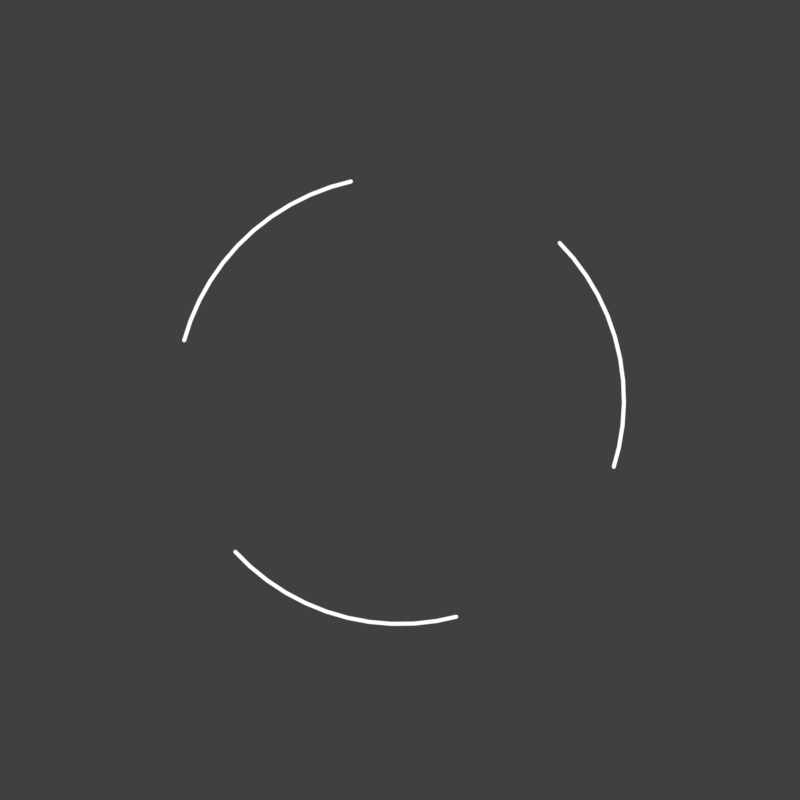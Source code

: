# Source: rendermarker.spinner-top.blend  (saved by Blender 2.79.0; exported with 4.5.12 LTS)
import bpy
from mathutils import Matrix  # noqa: F401  (used for matrix-valued properties, if any)

bpy.ops.wm.read_factory_settings(use_empty=True)
scene = bpy.context.scene
scene.name = 'spinner-top-approach'

# ---- collections
col_collection_1 = bpy.data.collections.new('Collection 1'); scene.collection.children.link(col_collection_1)

# ---- materials (node trees are filled in below, after node groups)
mat_white_001 = bpy.data.materials.new('white.001')
mat_white_001.alpha_threshold = 0.0
mat_white_001.roughness = 0.5
mat_white__98trans = bpy.data.materials.new('white-.98trans')
mat_white__98trans.alpha_threshold = 0.0
mat_white__98trans.roughness = 0.5
mat_lightergreen = bpy.data.materials.new('lightergreen')

# ---- material node trees
mat_white_001.use_nodes = True; mat_white_001.node_tree.nodes.clear()
_N = mat_white_001.node_tree.nodes; _L = mat_white_001.node_tree.links
n0 = _N.new('ShaderNodeOutputMaterial'); n0.name = 'Material Output'; n0.location = (300, 300)
n1 = _N.new('ShaderNodeEmission'); n1.name = 'Emission'; n1.location = (10, 300)
_L.new(n1.outputs[0], n0.inputs[0])
n0.is_active_output = True
mat_white__98trans.use_nodes = True; mat_white__98trans.node_tree.nodes.clear()
_N = mat_white__98trans.node_tree.nodes; _L = mat_white__98trans.node_tree.links
n0 = _N.new('ShaderNodeOutputMaterial'); n0.name = 'Material Output'; n0.location = (300, 300)
n1 = _N.new('ShaderNodeMixShader'); n1.name = 'Mix Shader'; n1.location = (10, 300)
n1.inputs[0].default_value = 0.98
n2 = _N.new('ShaderNodeEmission'); n2.name = 'Emission'; n2.location = (-180, 200)
n3 = _N.new('ShaderNodeBsdfTransparent'); n3.name = 'Transparent BSDF'; n3.location = (-180, 100)
_L.new(n1.outputs[0], n0.inputs[0])
_L.new(n2.outputs[0], n1.inputs[1])
_L.new(n3.outputs[0], n1.inputs[2])
n0.is_active_output = True

# ---- world
world_world_008 = bpy.data.worlds.new('World.008'); scene.world = world_world_008
world_world_008.color = (0.05088, 0.05088, 0.05088)
world_world_008.use_sun_shadow = False
world_world_008.sun_shadow_jitter_overblur = 0.0
world_world_008.cycles.sampling_method = 'MANUAL'

# ---- cameras
cam_camera_002 = bpy.data.cameras.new('Camera.002')
cam_camera_002.type = 'ORTHO'
cam_camera_002.clip_end = 100.0
cam_camera_002.lens = 35.0
cam_camera_002.sensor_width = 32.0
cam_camera_002.sensor_height = 18.0
cam_camera_002.ortho_scale = 0.26
cam_camera_002.display_size = 2.0
cam_camera_002.dof.focus_distance = 0.0
cam_camera_001 = bpy.data.cameras.new('Camera.001')
cam_camera_001.type = 'ORTHO'
cam_camera_001.clip_end = 100.0
cam_camera_001.lens = 35.0
cam_camera_001.sensor_width = 32.0
cam_camera_001.sensor_height = 18.0
cam_camera_001.ortho_scale = 1.2
cam_camera_001.display_size = 2.0
cam_camera_001.dof.focus_distance = 0.0
cam_camera_042 = bpy.data.cameras.new('Camera.042')
cam_camera_042.type = 'ORTHO'
cam_camera_042.clip_end = 100.0
cam_camera_042.lens = 35.0
cam_camera_042.sensor_width = 32.0
cam_camera_042.sensor_height = 18.0
cam_camera_042.ortho_scale = 0.96
cam_camera_042.display_size = 2.0
cam_camera_042.dof.focus_distance = 0.0

# ---- meshes
me_circle = bpy.data.meshes.new('Circle')
me_circle.from_pydata([(-7.026e-08, 0.1525, 0.0), (-0.02975, 0.1496, 0.0), (-0.05836, 0.1409, 0.0), (-0.08473, 0.1268, 0.0), (-0.1078, 0.1078, 0.0), (-0.1268, 0.08473, 0.0), (-0.1409, 0.05836, 0.0), (-0.1496, 0.02975, 0.0), (-0.1525, 2.555e-07, 0.0), (-0.1496, -0.02975, 0.0), (-0.1409, -0.05836, 0.0), (-0.1268, -0.08473, 0.0), (-0.1078, -0.1078, 0.0), (-0.08473, -0.1268, 0.0), (-0.05836, -0.1409, 0.0), (-0.02975, -0.1496, 0.0), (-2.057e-08, -0.1525, 0.0), (0.02975, -0.1496, 0.0), (0.05836, -0.1409, 0.0), (0.08473, -0.1268, 0.0), (0.1078, -0.1078, 0.0), (0.1268, -0.08473, 0.0), (0.1409, -0.05836, 0.0), (0.1496, -0.02975, 0.0), (0.1525, 3.913e-07, 0.0), (0.1496, 0.02975, 0.0), (0.1409, 0.05836, 0.0), (0.1268, 0.08473, 0.0), (0.1078, 0.1078, 0.0), (0.08473, 0.1268, 0.0), (0.05836, 0.1409, 0.0), (0.02975, 0.1496, 0.0), (-6.939e-08, 0.2207, 0.0), (-0.04305, 0.2164, 0.0), (-0.08445, 0.2039, 0.0), (-0.1226, 0.1835, 0.0), (-0.1561, 0.1561, 0.0), (-0.1835, 0.1226, 0.0), (-0.2039, 0.08445, 0.0), (-0.2164, 0.04305, 0.0), (-0.2207, 2.59e-07, 0.0), (-0.2164, -0.04305, 0.0), (-0.2039, -0.08445, 0.0), (-0.1835, -0.1226, 0.0), (-0.1561, -0.1561, 0.0), (-0.1226, -0.1835, 0.0), (-0.08445, -0.2039, 0.0), (-0.04305, -0.2164, 0.0), (2.52e-09, -0.2207, 0.0), (0.04305, -0.2164, 0.0), (0.08445, -0.2039, 0.0), (0.1226, -0.1835, 0.0), (0.1561, -0.1561, 0.0), (0.1835, -0.1226, 0.0), (0.2039, -0.08445, 0.0), (0.2164, -0.04305, 0.0), (0.2207, 4.555e-07, 0.0), (0.2164, 0.04305, 0.0), (0.2039, 0.08445, 0.0), (0.1835, 0.1226, 0.0), (0.1561, 0.1561, 0.0), (0.1226, 0.1835, 0.0), (0.08445, 0.2039, 0.0), (0.04305, 0.2164, 0.0)], [], [(14, 13, 45, 46), (1, 0, 32, 33), (28, 27, 59, 60), (15, 14, 46, 47), (2, 1, 33, 34), (29, 28, 60, 61), (16, 15, 47, 48), (3, 2, 34, 35), (30, 29, 61, 62), (17, 16, 48, 49), (4, 3, 35, 36), (31, 30, 62, 63), (18, 17, 49, 50), (5, 4, 36, 37), (0, 31, 63, 32), (19, 18, 50, 51), (6, 5, 37, 38), (20, 19, 51, 52), (7, 6, 38, 39), (21, 20, 52, 53), (8, 7, 39, 40), (22, 21, 53, 54), (9, 8, 40, 41), (23, 22, 54, 55), (10, 9, 41, 42), (24, 23, 55, 56), (11, 10, 42, 43), (25, 24, 56, 57), (12, 11, 43, 44), (26, 25, 57, 58), (13, 12, 44, 45), (27, 26, 58, 59)])
me_circle.materials.append(mat_white_001)
me_circle.use_remesh_preserve_volume = False
me_circle.use_remesh_preserve_attributes = False
me_circle.use_mirror_vertex_groups = False
me_circle.update()
me_circle_002 = bpy.data.meshes.new('Circle.002')
me_circle_002.from_pydata([(-2.554e-08, 1.061, 0.0), (-0.104, 1.056, 0.0), (-0.207, 1.041, 0.0), (-0.3081, 1.016, 0.0), (-0.4061, 0.9804, 0.0), (-0.5002, 0.9359, 0.0), (-0.5896, 0.8824, 0.0), (-0.6732, 0.8203, 0.0), (-0.7504, 0.7504, 0.0), (-0.8203, 0.6732, 0.0), (-0.8824, 0.5896, 0.0), (-0.9359, 0.5002, 0.0), (-0.9804, 0.4061, 0.0), (-1.016, 0.3081, 0.0), (-1.041, 0.207, 0.0), (-1.056, 0.104, 0.0), (-1.061, -1.618e-07, 0.0), (-1.056, -0.104, 0.0), (-1.041, -0.207, 0.0), (-1.016, -0.3081, 0.0), (-0.9804, -0.4061, 0.0), (-0.9359, -0.5002, 0.0), (-0.8824, -0.5896, 0.0), (-0.8203, -0.6732, 0.0), (-0.7504, -0.7504, 0.0), (-0.6732, -0.8203, 0.0), (-0.5896, -0.8824, 0.0), (-0.5002, -0.9359, 0.0), (-0.4061, -0.9804, 0.0), (-0.308, -1.016, 0.0), (-0.207, -1.041, 0.0), (-0.104, -1.056, 0.0), (8.263e-07, -1.061, 0.0), (0.104, -1.056, 0.0), (0.207, -1.041, 0.0), (0.3081, -1.016, 0.0), (0.4061, -0.9804, 0.0), (0.5002, -0.9359, 0.0), (0.5896, -0.8824, 0.0), (0.6732, -0.8203, 0.0), (0.7504, -0.7504, 0.0), (0.8203, -0.6732, 0.0), (0.8824, -0.5896, 0.0), (0.9359, -0.5002, 0.0), (0.9804, -0.4061, 0.0), (1.016, -0.3081, 0.0), (1.041, -0.207, 0.0), (1.056, -0.104, 0.0), (1.061, -4.823e-07, 0.0), (1.056, 0.104, 0.0), (1.041, 0.207, 0.0), (1.016, 0.308, 0.0), (0.9804, 0.4061, 0.0), (0.9359, 0.5002, 0.0), (0.8824, 0.5896, 0.0), (0.8203, 0.6732, 0.0), (0.7504, 0.7504, 0.0), (0.6732, 0.8203, 0.0), (0.5896, 0.8824, 0.0), (0.5002, 0.9359, 0.0), (0.4061, 0.9804, 0.0), (0.3081, 1.016, 0.0), (0.207, 1.041, 0.0), (0.104, 1.056, 0.0), (-0.1014, 1.029, 0.0), (-7.777e-08, 1.034, 0.0), (-0.2018, 1.014, 0.0), (-0.3002, 0.9896, 0.0), (-0.3958, 0.9554, 0.0), (-0.4875, 0.912, 0.0), (-0.5745, 0.8599, 0.0), (-0.6561, 0.7994, 0.0), (-0.7313, 0.7313, 0.0), (-0.7994, 0.6561, 0.0), (-0.8599, 0.5745, 0.0), (-0.912, 0.4875, 0.0), (-0.9554, 0.3958, 0.0), (-0.9896, 0.3002, 0.0), (-1.014, 0.2018, 0.0), (-1.029, 0.1014, 0.0), (-1.034, -1.599e-07, 0.0), (-1.029, -0.1014, 0.0), (-1.014, -0.2018, 0.0), (-0.9896, -0.3002, 0.0), (-0.9554, -0.3958, 0.0), (-0.912, -0.4875, 0.0), (-0.8599, -0.5745, 0.0), (-0.7994, -0.6561, 0.0), (-0.7313, -0.7313, 0.0), (-0.6561, -0.7994, 0.0), (-0.5745, -0.8599, 0.0), (-0.4875, -0.912, 0.0), (-0.3958, -0.9554, 0.0), (-0.3002, -0.9896, 0.0), (-0.2018, -1.014, 0.0), (-0.1014, -1.029, 0.0), (8.035e-07, -1.034, 0.0), (0.1014, -1.029, 0.0), (0.2018, -1.014, 0.0), (0.3002, -0.9896, 0.0), (0.3958, -0.9554, 0.0), (0.4875, -0.912, 0.0), (0.5745, -0.8599, 0.0), (0.6561, -0.7994, 0.0), (0.7313, -0.7313, 0.0), (0.7994, -0.6561, 0.0), (0.8599, -0.5745, 0.0), (0.912, -0.4875, 0.0), (0.9554, -0.3958, 0.0), (0.9896, -0.3002, 0.0), (1.014, -0.2018, 0.0), (1.029, -0.1014, 0.0), (1.034, -4.865e-07, 0.0), (1.029, 0.1014, 0.0), (1.014, 0.2018, 0.0), (0.9896, 0.3002, 0.0), (0.9554, 0.3958, 0.0), (0.912, 0.4875, 0.0), (0.8599, 0.5745, 0.0), (0.7994, 0.6561, 0.0), (0.7313, 0.7313, 0.0), (0.6561, 0.7994, 0.0), (0.5746, 0.8599, 0.0), (0.4875, 0.912, 0.0), (0.3958, 0.9554, 0.0), (0.3002, 0.9896, 0.0), (0.2018, 1.014, 0.0), (0.1014, 1.029, 0.0)], [], [(64, 65, 0, 1), (66, 64, 1, 2), (67, 66, 2, 3), (68, 67, 3, 4), (69, 68, 4, 5), (70, 69, 5, 6), (71, 70, 6, 7), (72, 71, 7, 8), (73, 72, 8, 9), (74, 73, 9, 10), (75, 74, 10, 11), (76, 75, 11, 12), (77, 76, 12, 13), (78, 77, 13, 14), (79, 78, 14, 15), (80, 79, 15, 16), (81, 80, 16, 17), (82, 81, 17, 18), (83, 82, 18, 19), (84, 83, 19, 20), (85, 84, 20, 21), (86, 85, 21, 22), (87, 86, 22, 23), (88, 87, 23, 24), (89, 88, 24, 25), (90, 89, 25, 26), (91, 90, 26, 27), (92, 91, 27, 28), (93, 92, 28, 29), (94, 93, 29, 30), (95, 94, 30, 31), (96, 95, 31, 32), (97, 96, 32, 33), (98, 97, 33, 34), (99, 98, 34, 35), (100, 99, 35, 36), (101, 100, 36, 37), (102, 101, 37, 38), (103, 102, 38, 39), (104, 103, 39, 40), (105, 104, 40, 41), (106, 105, 41, 42), (107, 106, 42, 43), (108, 107, 43, 44), (109, 108, 44, 45), (110, 109, 45, 46), (111, 110, 46, 47), (112, 111, 47, 48), (113, 112, 48, 49), (114, 113, 49, 50), (115, 114, 50, 51), (116, 115, 51, 52), (117, 116, 52, 53), (118, 117, 53, 54), (119, 118, 54, 55), (120, 119, 55, 56), (121, 120, 56, 57), (122, 121, 57, 58), (123, 122, 58, 59), (124, 123, 59, 60), (125, 124, 60, 61), (126, 125, 61, 62), (127, 126, 62, 63), (65, 127, 63, 0)])
me_circle_002.materials.append(mat_white_001)
me_circle_002.use_remesh_preserve_volume = False
me_circle_002.use_remesh_preserve_attributes = False
me_circle_002.use_mirror_vertex_groups = False
me_circle_002.update()
me_circle_000 = bpy.data.meshes.new('Circle.000')
me_circle_000.from_pydata([(-1.898e-08, 1.05, 0.0), (-0.1029, 1.045, 0.0), (-0.2048, 1.03, 0.0), (-0.3047, 1.005, 0.0), (-0.4017, 0.9699, 0.0), (-0.4949, 0.9259, 0.0), (-0.5832, 0.8729, 0.0), (-0.666, 0.8115, 0.0), (-0.7423, 0.7423, 0.0), (-0.8115, 0.666, 0.0), (-0.8729, 0.5832, 0.0), (-0.9259, 0.4949, 0.0), (-0.9699, 0.4017, 0.0), (-1.005, 0.3047, 0.0), (-1.03, 0.2048, 0.0), (-1.045, 0.1029, 0.0), (-1.05, -1.63e-07, 0.0), (-1.045, -0.1029, 0.0), (-1.03, -0.2048, 0.0), (-1.005, -0.3047, 0.0), (-0.9699, -0.4017, 0.0), (-0.9259, -0.4949, 0.0), (-0.8729, -0.5832, 0.0), (-0.8115, -0.666, 0.0), (-0.7423, -0.7423, 0.0), (-0.666, -0.8115, 0.0), (-0.5832, -0.8729, 0.0), (-0.4949, -0.9259, 0.0), (-0.4017, -0.9699, 0.0), (-0.3047, -1.005, 0.0), (-0.2048, -1.03, 0.0), (-0.1029, -1.045, 0.0), (8.237e-07, -1.05, 0.0), (0.1029, -1.045, 0.0), (0.2048, -1.03, 0.0), (0.3047, -1.005, 0.0), (0.4017, -0.9699, 0.0), (0.4949, -0.9259, 0.0), (0.5832, -0.8729, 0.0), (0.666, -0.8115, 0.0), (0.7423, -0.7423, 0.0), (0.8115, -0.666, 0.0), (0.8729, -0.5832, 0.0), (0.9259, -0.4949, 0.0), (0.9699, -0.4017, 0.0), (1.005, -0.3047, 0.0), (1.03, -0.2048, 0.0), (1.045, -0.1029, 0.0), (1.05, -4.8e-07, 0.0), (1.045, 0.1029, 0.0), (1.03, 0.2048, 0.0), (1.005, 0.3047, 0.0), (0.9699, 0.4017, 0.0), (0.9259, 0.4949, 0.0), (0.8729, 0.5832, 0.0), (0.8115, 0.666, 0.0), (0.7423, 0.7423, 0.0), (0.666, 0.8115, 0.0), (0.5832, 0.8729, 0.0), (0.4949, 0.9259, 0.0), (0.4017, 0.9699, 0.0), (0.3047, 1.005, 0.0), (0.2048, 1.03, 0.0), (0.1029, 1.045, 0.0)], [], [(1, 2, 3, 4, 5, 6, 7, 8, 9, 10, 11, 12, 13, 14, 15, 16, 17, 18, 19, 20, 21, 22, 23, 24, 25, 26, 27, 28, 29, 30, 31, 32, 33, 34, 35, 36, 37, 38, 39, 40, 41, 42, 43, 44, 45, 46, 47, 48, 49, 50, 51, 52, 53, 54, 55, 56, 57, 58, 59, 60, 61, 62, 63, 0)])
me_circle_000.materials.append(mat_white__98trans)
me_circle_000.use_remesh_preserve_volume = False
me_circle_000.use_remesh_preserve_attributes = False
me_circle_000.use_mirror_vertex_groups = False
me_circle_000.update()
me_circle_004 = bpy.data.meshes.new('Circle.004')
me_circle_004.from_pydata([(-0.5142, 2.544, -3.065e-08), (-0.7649, 2.48, -4.559e-08), (-1.008, 2.391, -6.009e-08), (-1.241, 2.279, -7.398e-08), (-1.462, 2.144, -8.714e-08), (-1.668, 1.988, -9.943e-08), (-1.858, 1.812, -1.107e-07), (-2.029, 1.618, -1.209e-07), (-2.18, 1.408, -1.299e-07), (-0.5052, 2.499, -3.011e-08), (-0.7515, 2.436, -4.479e-08), (-0.9904, 2.349, -5.903e-08), (-1.219, 2.239, -7.268e-08), (-1.436, 2.107, -8.561e-08), (-1.639, 1.953, -9.768e-08), (-1.825, 1.78, -1.088e-07), (-1.993, 1.59, -1.188e-07), (-2.142, 1.383, -1.277e-07), (-2.309, 1.184, -9.887e-08), (-2.269, 1.163, -9.713e-08), (-0.2561, 2.56, -1.527e-08), (-0.2809, 2.579, -1.674e-08), (-0.2575, 2.565, -1.535e-08), (-0.2603, 2.571, -1.551e-08), (-0.2643, 2.575, -1.576e-08), (-0.2693, 2.578, -1.605e-08), (-0.275, 2.579, -1.639e-08), (-0.2561, 2.56, -1.527e-08), (-0.2764, 2.534, -1.647e-08), (-0.2563, 2.554, -1.528e-08), (-0.258, 2.548, -1.538e-08), (-0.2611, 2.543, -1.556e-08), (-0.2654, 2.538, -1.582e-08), (-0.2706, 2.535, -1.613e-08), (-2.395, 0.9398, -1.08e-07), (-2.406, 0.9689, -1.081e-07), (-2.4, 0.9427, -1.082e-07), (-2.404, 0.9468, -1.084e-07), (-2.407, 0.9518, -1.084e-07), (-2.408, 0.9574, -1.084e-07), (-2.408, 0.9632, -1.083e-07), (-2.395, 0.9398, -1.08e-07), (-2.364, 0.9523, -1.062e-07), (-2.389, 0.9384, -1.078e-07), (-2.383, 0.9384, -1.074e-07), (-2.377, 0.94, -1.071e-07), (-2.372, 0.943, -1.068e-07), (-2.367, 0.9472, -1.064e-07)], [], [(35, 40, 39, 38, 37, 36, 34, 41, 43, 44, 45, 46, 47, 42, 19, 18), (1, 10, 9, 0), (2, 11, 10, 1), (3, 12, 11, 2), (4, 13, 12, 3), (5, 14, 13, 4), (6, 15, 14, 5), (7, 16, 15, 6), (8, 17, 16, 7), (18, 19, 17, 8), (0, 9, 28, 33, 32, 31, 30, 29, 27, 20, 22, 23, 24, 25, 26, 21)])
me_circle_004.materials.append(mat_white_001)
me_circle_004.use_remesh_preserve_volume = False
me_circle_004.use_remesh_preserve_attributes = False
me_circle_004.use_mirror_vertex_groups = False
me_circle_004.update()
me_circle_007 = bpy.data.meshes.new('Circle.007')
me_circle_007.from_pydata([(0.0, 1.0, 0.0), (-0.866, 0.5, 0.0), (-0.866, -0.5, 0.0), (8.742e-08, -1.0, 0.0), (0.866, -0.5, 0.0), (0.866, 0.5, 0.0)], [], [])
me_circle_007.use_remesh_preserve_volume = False
me_circle_007.use_remesh_preserve_attributes = False
me_circle_007.use_mirror_vertex_groups = False
me_circle_007.update()
me_circle_008 = bpy.data.meshes.new('Circle.008')
me_circle_008.from_pydata([(0.0, 1.0, 0.0), (-0.1951, 0.9808, 0.0), (-0.3827, 0.9239, 0.0), (-0.5556, 0.8315, 0.0), (-0.7071, 0.7071, 0.0), (-0.8315, 0.5556, 0.0), (-0.9239, 0.3827, 0.0), (-0.9808, 0.1951, 0.0), (-1.0, 7.55e-08, 0.0), (-0.9808, -0.1951, 0.0), (-0.9239, -0.3827, 0.0), (-0.8315, -0.5556, 0.0), (-0.7071, -0.7071, 0.0), (-0.5556, -0.8315, 0.0), (-0.3827, -0.9239, 0.0), (-0.1951, -0.9808, 0.0), (3.258e-07, -1.0, 0.0), (0.1951, -0.9808, 0.0), (0.3827, -0.9239, 0.0), (0.5556, -0.8315, 0.0), (0.7071, -0.7071, 0.0), (0.8315, -0.5556, 0.0), (0.9239, -0.3827, 0.0), (0.9808, -0.1951, 0.0), (1.0, 9.656e-07, 0.0), (0.9808, 0.1951, 0.0), (0.9239, 0.3827, 0.0), (0.8315, 0.5556, 0.0), (0.7071, 0.7071, 0.0), (0.5556, 0.8315, 0.0), (0.3827, 0.9239, 0.0), (0.1951, 0.9808, 0.0)], [], [(1, 2, 3, 4, 5, 6, 7, 8, 9, 10, 11, 12, 13, 14, 15, 16, 17, 18, 19, 20, 21, 22, 23, 24, 25, 26, 27, 28, 29, 30, 31, 0)])
me_circle_008.materials.append(mat_lightergreen)
me_circle_008.use_remesh_preserve_volume = False
me_circle_008.use_remesh_preserve_attributes = False
me_circle_008.use_mirror_vertex_groups = False
me_circle_008.update()

# ---- objects
ob_camera_002 = bpy.data.objects.new('Camera.002', cam_camera_002)
ob_circle = bpy.data.objects.new('Circle', me_circle)
ob_camera_001 = bpy.data.objects.new('Camera.001', cam_camera_001)
ob_circle_009 = bpy.data.objects.new('Circle.009', me_circle_002)
ob_circle_000 = bpy.data.objects.new('Circle.000', me_circle_000)
ob_camera_004 = bpy.data.objects.new('Camera.004', cam_camera_042)
ob_circle_008 = bpy.data.objects.new('Circle.008', me_circle_004)
ob_circle_007 = bpy.data.objects.new('Circle.007', me_circle_004)
ob_circle_006 = bpy.data.objects.new('Circle.006', me_circle_004)
ob_circle_001 = bpy.data.objects.new('Circle.001', me_circle_007)
ob_circle_005 = bpy.data.objects.new('Circle.005', me_circle_008)

# ---- transforms, parenting, visibility, modifiers, constraints
ob_camera_002.location = (-2.0, 0.0, 5.0)
ob_camera_002.lineart.crease_threshold = 0.0
ob_circle.parent = ob_camera_002
ob_circle.matrix_parent_inverse = Matrix(((1.0, 0.0, 0.0, -6.0), (0.0, 1.0, 0.0, -0.0), (-5.96e-08, 0.0, 1.0, -5.0), (0.0, 0.0, 0.0, 1.0)))
ob_circle.location = (6.0, 0.0, 1.694e-21)
ob_circle.scale = (0.0731, 0.0731, 0.0731)
ob_circle.lineart.crease_threshold = 0.0
ob_camera_001.location = (2.0, 0.0, 5.0)
ob_camera_001.lineart.crease_threshold = 0.0
ob_circle_009.parent = ob_camera_001
ob_circle_009.matrix_parent_inverse = Matrix(((1.0, 0.0, 0.0, -4.0), (0.0, 1.0, 0.0, -0.0), (0.0, 0.0, 1.0, -5.0), (0.0, 0.0, 0.0, 1.0)))
ob_circle_009.location = (4.0, 0.0, 0.01162)
ob_circle_009.scale = (0.5307, 0.5307, 0.5307)
ob_circle_009.lineart.crease_threshold = 0.0
ob_circle_000.parent = ob_camera_001
ob_circle_000.matrix_parent_inverse = Matrix(((1.0, 0.0, 0.0, -4.0), (0.0, 1.0, 0.0, -0.0), (0.0, 0.0, 1.0, -5.0), (0.0, 0.0, 0.0, 1.0)))
ob_circle_000.location = (4.0, 0.0, 0.0001991)
ob_circle_000.scale = (0.5307, 0.5307, 0.5307)
ob_circle_000.lineart.crease_threshold = 0.0
ob_camera_004.location = (0.0, 0.0, 5.0)
ob_camera_004.lineart.crease_threshold = 0.0
ob_circle_008.parent = ob_camera_004
ob_circle_008.matrix_parent_inverse = Matrix(((1.0, 0.0, 0.0, -2.0), (0.0, 1.0, 0.0, -0.0), (0.0, 0.0, 1.0, -5.0), (0.0, 0.0, 0.0, 1.0)))
ob_circle_008.location = (2.0, -7.556e-08, 1.192e-07)
ob_circle_008.rotation_euler = (0.0, 2.98e-08, -1.982)
ob_circle_008.scale = (0.1045, 0.1045, 0.1045)
ob_circle_008.lineart.crease_threshold = 0.0
ob_circle_007.parent = ob_camera_004
ob_circle_007.matrix_parent_inverse = Matrix(((1.0, 0.0, 0.0, -2.0), (0.0, 1.0, 0.0, -0.0), (0.0, 0.0, 1.0, -5.0), (0.0, 0.0, 0.0, 1.0)))
ob_circle_007.location = (2.0, -7.556e-08, 1.192e-07)
ob_circle_007.rotation_euler = (-5.162e-08, 2.98e-08, 0.1126)
ob_circle_007.scale = (0.1045, 0.1045, 0.1045)
ob_circle_007.lineart.crease_threshold = 0.0
ob_circle_006.parent = ob_camera_004
ob_circle_006.matrix_parent_inverse = Matrix(((1.0, 0.0, 0.0, -2.0), (0.0, 1.0, 0.0, -0.0), (0.0, 0.0, 1.0, -5.0), (0.0, 0.0, 0.0, 1.0)))
ob_circle_006.location = (2.0, 2.505e-07, 1.192e-07)
ob_circle_006.rotation_euler = (5.162e-08, 2.98e-08, -4.076)
ob_circle_006.scale = (0.1045, 0.1045, 0.1045)
ob_circle_006.lineart.crease_threshold = 0.0
ob_circle_001.parent = ob_camera_004
ob_circle_001.matrix_parent_inverse = Matrix(((1.0, 0.0, 0.0, -2.0), (0.0, 1.0, 0.0, -0.0), (0.0, 0.0, 1.0, -5.0), (0.0, 0.0, 0.0, 1.0)))
ob_circle_001.location = (2.0, 1.179, 0.0)
ob_circle_001.scale = (0.466, 0.466, 0.466)
ob_circle_001.show_instancer_for_render = False
ob_circle_001.instance_type = 'VERTS'
ob_circle_001.lineart.crease_threshold = 0.0
ob_circle_005.parent = ob_circle_001
ob_circle_005.matrix_parent_inverse = Matrix(((2.123, 0.0, 0.0, -12.74), (0.0, 2.123, 0.0, -14.86), (0.0, 0.0, 2.123, -0.0), (0.0, 0.0, 0.0, 1.0)))
ob_circle_005.location = (6.0, 7.0, 0.0)
ob_circle_005.scale = (0.01762, 0.01762, 0.01762)
ob_circle_005.lineart.crease_threshold = 0.0

# ---- collection membership
col_collection_1.objects.link(ob_camera_002)
col_collection_1.objects.link(ob_circle)
col_collection_1.objects.link(ob_camera_001)
col_collection_1.objects.link(ob_circle_009)
col_collection_1.objects.link(ob_circle_000)
col_collection_1.objects.link(ob_camera_004)
col_collection_1.objects.link(ob_circle_008)
col_collection_1.objects.link(ob_circle_007)
col_collection_1.objects.link(ob_circle_006)
col_collection_1.objects.link(ob_circle_001)
col_collection_1.objects.link(ob_circle_005)

# ---- scene / render settings (as saved in the file)
scene.camera = ob_camera_004
scene.frame_start = 1; scene.frame_end = 2; scene.frame_set(2)
scene.render.engine = 'CYCLES'
scene.render.image_settings.compression = 70
scene.render.resolution_x = 1280
scene.render.resolution_y = 1280
scene.render.fps = 30
scene.render.dither_intensity = 0.0
scene.render.film_transparent = True
scene.cycles.use_denoising = False
scene.cycles.samples = 15
scene.cycles.sampling_pattern = 'TABULATED_SOBOL'
scene.cycles.light_sampling_threshold = 0.0
scene.cycles.use_adaptive_sampling = False
scene.cycles.use_light_tree = False
scene.cycles.blur_glossy = 0.0
scene.cycles.max_bounces = 6
scene.cycles.diffuse_bounces = 6
scene.cycles.glossy_bounces = 6
scene.cycles.transmission_bounces = 6
scene.cycles.volume_bounces = 6
scene.cycles.transparent_max_bounces = 6
scene.cycles.sample_clamp_indirect = 0.0
scene.view_settings.view_transform = 'Standard'
bpy.context.view_layer.update()
